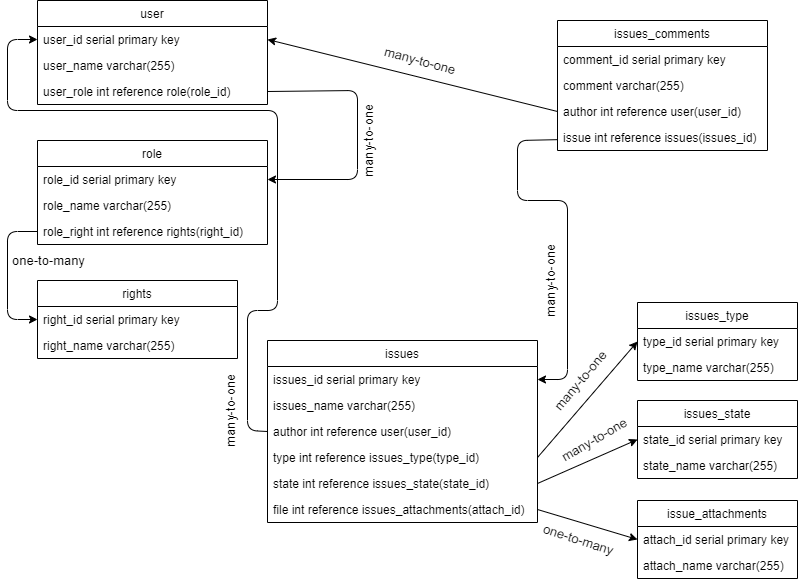

The diagram above was exported from draw.io. Its source (the exported page's mxGraphModel, read from the mxfile embedded in the PNG):
<mxGraphModel dx="1422" dy="794" grid="1" gridSize="10" guides="1" tooltips="1" connect="1" arrows="1" fold="1" page="1" pageScale="1" pageWidth="827" pageHeight="1169" math="0" shadow="0">
  <root>
    <mxCell id="WIyWlLk6GJQsqaUBKTNV-0" />
    <mxCell id="WIyWlLk6GJQsqaUBKTNV-1" parent="WIyWlLk6GJQsqaUBKTNV-0" />
    <mxCell id="dSX6u0hPEzTWCeLx9W1y-0" value="user" style="swimlane;fontStyle=0;childLayout=stackLayout;horizontal=1;startSize=26;fillColor=none;horizontalStack=0;resizeParent=1;resizeParentMax=0;resizeLast=0;collapsible=1;marginBottom=0;" vertex="1" parent="WIyWlLk6GJQsqaUBKTNV-1">
      <mxGeometry x="40" y="20" width="230" height="104" as="geometry" />
    </mxCell>
    <mxCell id="dSX6u0hPEzTWCeLx9W1y-1" value="user_id serial primary key" style="text;strokeColor=none;fillColor=none;align=left;verticalAlign=top;spacingLeft=4;spacingRight=4;overflow=hidden;rotatable=0;points=[[0,0.5],[1,0.5]];portConstraint=eastwest;" vertex="1" parent="dSX6u0hPEzTWCeLx9W1y-0">
      <mxGeometry y="26" width="230" height="26" as="geometry" />
    </mxCell>
    <mxCell id="dSX6u0hPEzTWCeLx9W1y-2" value="user_name varchar(255)" style="text;strokeColor=none;fillColor=none;align=left;verticalAlign=top;spacingLeft=4;spacingRight=4;overflow=hidden;rotatable=0;points=[[0,0.5],[1,0.5]];portConstraint=eastwest;" vertex="1" parent="dSX6u0hPEzTWCeLx9W1y-0">
      <mxGeometry y="52" width="230" height="26" as="geometry" />
    </mxCell>
    <mxCell id="dSX6u0hPEzTWCeLx9W1y-3" value="user_role int reference role(role_id)" style="text;strokeColor=none;fillColor=none;align=left;verticalAlign=top;spacingLeft=4;spacingRight=4;overflow=hidden;rotatable=0;points=[[0,0.5],[1,0.5]];portConstraint=eastwest;" vertex="1" parent="dSX6u0hPEzTWCeLx9W1y-0">
      <mxGeometry y="78" width="230" height="26" as="geometry" />
    </mxCell>
    <mxCell id="dSX6u0hPEzTWCeLx9W1y-4" value="role" style="swimlane;fontStyle=0;childLayout=stackLayout;horizontal=1;startSize=26;fillColor=none;horizontalStack=0;resizeParent=1;resizeParentMax=0;resizeLast=0;collapsible=1;marginBottom=0;" vertex="1" parent="WIyWlLk6GJQsqaUBKTNV-1">
      <mxGeometry x="40" y="160" width="230" height="104" as="geometry" />
    </mxCell>
    <mxCell id="dSX6u0hPEzTWCeLx9W1y-5" value="role_id serial primary key" style="text;strokeColor=none;fillColor=none;align=left;verticalAlign=top;spacingLeft=4;spacingRight=4;overflow=hidden;rotatable=0;points=[[0,0.5],[1,0.5]];portConstraint=eastwest;" vertex="1" parent="dSX6u0hPEzTWCeLx9W1y-4">
      <mxGeometry y="26" width="230" height="26" as="geometry" />
    </mxCell>
    <mxCell id="dSX6u0hPEzTWCeLx9W1y-6" value="role_name varchar(255)" style="text;strokeColor=none;fillColor=none;align=left;verticalAlign=top;spacingLeft=4;spacingRight=4;overflow=hidden;rotatable=0;points=[[0,0.5],[1,0.5]];portConstraint=eastwest;" vertex="1" parent="dSX6u0hPEzTWCeLx9W1y-4">
      <mxGeometry y="52" width="230" height="26" as="geometry" />
    </mxCell>
    <mxCell id="dSX6u0hPEzTWCeLx9W1y-7" value="role_right int reference rights(right_id)" style="text;strokeColor=none;fillColor=none;align=left;verticalAlign=top;spacingLeft=4;spacingRight=4;overflow=hidden;rotatable=0;points=[[0,0.5],[1,0.5]];portConstraint=eastwest;" vertex="1" parent="dSX6u0hPEzTWCeLx9W1y-4">
      <mxGeometry y="78" width="230" height="26" as="geometry" />
    </mxCell>
    <mxCell id="dSX6u0hPEzTWCeLx9W1y-8" value="rights" style="swimlane;fontStyle=0;childLayout=stackLayout;horizontal=1;startSize=26;fillColor=none;horizontalStack=0;resizeParent=1;resizeParentMax=0;resizeLast=0;collapsible=1;marginBottom=0;" vertex="1" parent="WIyWlLk6GJQsqaUBKTNV-1">
      <mxGeometry x="40" y="300" width="200" height="78" as="geometry" />
    </mxCell>
    <mxCell id="dSX6u0hPEzTWCeLx9W1y-9" value="right_id serial primary key" style="text;strokeColor=none;fillColor=none;align=left;verticalAlign=top;spacingLeft=4;spacingRight=4;overflow=hidden;rotatable=0;points=[[0,0.5],[1,0.5]];portConstraint=eastwest;" vertex="1" parent="dSX6u0hPEzTWCeLx9W1y-8">
      <mxGeometry y="26" width="200" height="26" as="geometry" />
    </mxCell>
    <mxCell id="dSX6u0hPEzTWCeLx9W1y-10" value="right_name varchar(255)" style="text;strokeColor=none;fillColor=none;align=left;verticalAlign=top;spacingLeft=4;spacingRight=4;overflow=hidden;rotatable=0;points=[[0,0.5],[1,0.5]];portConstraint=eastwest;" vertex="1" parent="dSX6u0hPEzTWCeLx9W1y-8">
      <mxGeometry y="52" width="200" height="26" as="geometry" />
    </mxCell>
    <mxCell id="dSX6u0hPEzTWCeLx9W1y-12" value="" style="endArrow=classic;html=1;exitX=0;exitY=0.5;exitDx=0;exitDy=0;entryX=0;entryY=0.5;entryDx=0;entryDy=0;" edge="1" parent="WIyWlLk6GJQsqaUBKTNV-1" source="dSX6u0hPEzTWCeLx9W1y-7" target="dSX6u0hPEzTWCeLx9W1y-9">
      <mxGeometry width="50" height="50" relative="1" as="geometry">
        <mxPoint x="390" y="430" as="sourcePoint" />
        <mxPoint x="10" y="340" as="targetPoint" />
        <Array as="points">
          <mxPoint x="10" y="251" />
          <mxPoint x="10" y="339" />
        </Array>
      </mxGeometry>
    </mxCell>
    <mxCell id="dSX6u0hPEzTWCeLx9W1y-13" value="issues" style="swimlane;fontStyle=0;childLayout=stackLayout;horizontal=1;startSize=26;fillColor=none;horizontalStack=0;resizeParent=1;resizeParentMax=0;resizeLast=0;collapsible=1;marginBottom=0;" vertex="1" parent="WIyWlLk6GJQsqaUBKTNV-1">
      <mxGeometry x="270" y="360" width="270" height="182" as="geometry" />
    </mxCell>
    <mxCell id="dSX6u0hPEzTWCeLx9W1y-14" value="issues_id serial primary key" style="text;strokeColor=none;fillColor=none;align=left;verticalAlign=top;spacingLeft=4;spacingRight=4;overflow=hidden;rotatable=0;points=[[0,0.5],[1,0.5]];portConstraint=eastwest;" vertex="1" parent="dSX6u0hPEzTWCeLx9W1y-13">
      <mxGeometry y="26" width="270" height="26" as="geometry" />
    </mxCell>
    <mxCell id="dSX6u0hPEzTWCeLx9W1y-15" value="issues_name varchar(255)" style="text;strokeColor=none;fillColor=none;align=left;verticalAlign=top;spacingLeft=4;spacingRight=4;overflow=hidden;rotatable=0;points=[[0,0.5],[1,0.5]];portConstraint=eastwest;" vertex="1" parent="dSX6u0hPEzTWCeLx9W1y-13">
      <mxGeometry y="52" width="270" height="26" as="geometry" />
    </mxCell>
    <mxCell id="dSX6u0hPEzTWCeLx9W1y-16" value="author int reference user(user_id)" style="text;strokeColor=none;fillColor=none;align=left;verticalAlign=top;spacingLeft=4;spacingRight=4;overflow=hidden;rotatable=0;points=[[0,0.5],[1,0.5]];portConstraint=eastwest;" vertex="1" parent="dSX6u0hPEzTWCeLx9W1y-13">
      <mxGeometry y="78" width="270" height="26" as="geometry" />
    </mxCell>
    <mxCell id="dSX6u0hPEzTWCeLx9W1y-17" value="type int reference issues_type(type_id)" style="text;strokeColor=none;fillColor=none;align=left;verticalAlign=top;spacingLeft=4;spacingRight=4;overflow=hidden;rotatable=0;points=[[0,0.5],[1,0.5]];portConstraint=eastwest;" vertex="1" parent="dSX6u0hPEzTWCeLx9W1y-13">
      <mxGeometry y="104" width="270" height="26" as="geometry" />
    </mxCell>
    <mxCell id="dSX6u0hPEzTWCeLx9W1y-26" value="state int reference issues_state(state_id)" style="text;strokeColor=none;fillColor=none;align=left;verticalAlign=top;spacingLeft=4;spacingRight=4;overflow=hidden;rotatable=0;points=[[0,0.5],[1,0.5]];portConstraint=eastwest;" vertex="1" parent="dSX6u0hPEzTWCeLx9W1y-13">
      <mxGeometry y="130" width="270" height="26" as="geometry" />
    </mxCell>
    <mxCell id="dSX6u0hPEzTWCeLx9W1y-35" value="file int reference issues_attachments(attach_id)" style="text;strokeColor=none;fillColor=none;align=left;verticalAlign=top;spacingLeft=4;spacingRight=4;overflow=hidden;rotatable=0;points=[[0,0.5],[1,0.5]];portConstraint=eastwest;" vertex="1" parent="dSX6u0hPEzTWCeLx9W1y-13">
      <mxGeometry y="156" width="270" height="26" as="geometry" />
    </mxCell>
    <mxCell id="dSX6u0hPEzTWCeLx9W1y-18" value="issues_type" style="swimlane;fontStyle=0;childLayout=stackLayout;horizontal=1;startSize=26;fillColor=none;horizontalStack=0;resizeParent=1;resizeParentMax=0;resizeLast=0;collapsible=1;marginBottom=0;" vertex="1" parent="WIyWlLk6GJQsqaUBKTNV-1">
      <mxGeometry x="640" y="322" width="160" height="78" as="geometry" />
    </mxCell>
    <mxCell id="dSX6u0hPEzTWCeLx9W1y-19" value="type_id serial primary key" style="text;strokeColor=none;fillColor=none;align=left;verticalAlign=top;spacingLeft=4;spacingRight=4;overflow=hidden;rotatable=0;points=[[0,0.5],[1,0.5]];portConstraint=eastwest;" vertex="1" parent="dSX6u0hPEzTWCeLx9W1y-18">
      <mxGeometry y="26" width="160" height="26" as="geometry" />
    </mxCell>
    <mxCell id="dSX6u0hPEzTWCeLx9W1y-20" value="type_name varchar(255)" style="text;strokeColor=none;fillColor=none;align=left;verticalAlign=top;spacingLeft=4;spacingRight=4;overflow=hidden;rotatable=0;points=[[0,0.5],[1,0.5]];portConstraint=eastwest;" vertex="1" parent="dSX6u0hPEzTWCeLx9W1y-18">
      <mxGeometry y="52" width="160" height="26" as="geometry" />
    </mxCell>
    <mxCell id="dSX6u0hPEzTWCeLx9W1y-22" value="issues_state" style="swimlane;fontStyle=0;childLayout=stackLayout;horizontal=1;startSize=26;fillColor=none;horizontalStack=0;resizeParent=1;resizeParentMax=0;resizeLast=0;collapsible=1;marginBottom=0;" vertex="1" parent="WIyWlLk6GJQsqaUBKTNV-1">
      <mxGeometry x="640" y="420" width="160" height="78" as="geometry" />
    </mxCell>
    <mxCell id="dSX6u0hPEzTWCeLx9W1y-23" value="state_id serial primary key" style="text;strokeColor=none;fillColor=none;align=left;verticalAlign=top;spacingLeft=4;spacingRight=4;overflow=hidden;rotatable=0;points=[[0,0.5],[1,0.5]];portConstraint=eastwest;" vertex="1" parent="dSX6u0hPEzTWCeLx9W1y-22">
      <mxGeometry y="26" width="160" height="26" as="geometry" />
    </mxCell>
    <mxCell id="dSX6u0hPEzTWCeLx9W1y-24" value="state_name varchar(255)" style="text;strokeColor=none;fillColor=none;align=left;verticalAlign=top;spacingLeft=4;spacingRight=4;overflow=hidden;rotatable=0;points=[[0,0.5],[1,0.5]];portConstraint=eastwest;" vertex="1" parent="dSX6u0hPEzTWCeLx9W1y-22">
      <mxGeometry y="52" width="160" height="26" as="geometry" />
    </mxCell>
    <mxCell id="dSX6u0hPEzTWCeLx9W1y-27" value="issues_comments" style="swimlane;fontStyle=0;childLayout=stackLayout;horizontal=1;startSize=26;fillColor=none;horizontalStack=0;resizeParent=1;resizeParentMax=0;resizeLast=0;collapsible=1;marginBottom=0;" vertex="1" parent="WIyWlLk6GJQsqaUBKTNV-1">
      <mxGeometry x="560" y="40" width="210" height="130" as="geometry" />
    </mxCell>
    <mxCell id="dSX6u0hPEzTWCeLx9W1y-28" value="comment_id serial primary key" style="text;strokeColor=none;fillColor=none;align=left;verticalAlign=top;spacingLeft=4;spacingRight=4;overflow=hidden;rotatable=0;points=[[0,0.5],[1,0.5]];portConstraint=eastwest;" vertex="1" parent="dSX6u0hPEzTWCeLx9W1y-27">
      <mxGeometry y="26" width="210" height="26" as="geometry" />
    </mxCell>
    <mxCell id="dSX6u0hPEzTWCeLx9W1y-29" value="comment varchar(255)" style="text;strokeColor=none;fillColor=none;align=left;verticalAlign=top;spacingLeft=4;spacingRight=4;overflow=hidden;rotatable=0;points=[[0,0.5],[1,0.5]];portConstraint=eastwest;" vertex="1" parent="dSX6u0hPEzTWCeLx9W1y-27">
      <mxGeometry y="52" width="210" height="26" as="geometry" />
    </mxCell>
    <mxCell id="dSX6u0hPEzTWCeLx9W1y-30" value="author int reference user(user_id)" style="text;strokeColor=none;fillColor=none;align=left;verticalAlign=top;spacingLeft=4;spacingRight=4;overflow=hidden;rotatable=0;points=[[0,0.5],[1,0.5]];portConstraint=eastwest;" vertex="1" parent="dSX6u0hPEzTWCeLx9W1y-27">
      <mxGeometry y="78" width="210" height="26" as="geometry" />
    </mxCell>
    <mxCell id="dSX6u0hPEzTWCeLx9W1y-40" value="issue int reference issues(issues_id)" style="text;strokeColor=none;fillColor=none;align=left;verticalAlign=top;spacingLeft=4;spacingRight=4;overflow=hidden;rotatable=0;points=[[0,0.5],[1,0.5]];portConstraint=eastwest;" vertex="1" parent="dSX6u0hPEzTWCeLx9W1y-27">
      <mxGeometry y="104" width="210" height="26" as="geometry" />
    </mxCell>
    <mxCell id="dSX6u0hPEzTWCeLx9W1y-31" value="issue_attachments" style="swimlane;fontStyle=0;childLayout=stackLayout;horizontal=1;startSize=26;fillColor=none;horizontalStack=0;resizeParent=1;resizeParentMax=0;resizeLast=0;collapsible=1;marginBottom=0;" vertex="1" parent="WIyWlLk6GJQsqaUBKTNV-1">
      <mxGeometry x="640" y="520" width="160" height="78" as="geometry" />
    </mxCell>
    <mxCell id="dSX6u0hPEzTWCeLx9W1y-32" value="attach_id serial primary key" style="text;strokeColor=none;fillColor=none;align=left;verticalAlign=top;spacingLeft=4;spacingRight=4;overflow=hidden;rotatable=0;points=[[0,0.5],[1,0.5]];portConstraint=eastwest;" vertex="1" parent="dSX6u0hPEzTWCeLx9W1y-31">
      <mxGeometry y="26" width="160" height="26" as="geometry" />
    </mxCell>
    <mxCell id="dSX6u0hPEzTWCeLx9W1y-33" value="attach_name varchar(255)" style="text;strokeColor=none;fillColor=none;align=left;verticalAlign=top;spacingLeft=4;spacingRight=4;overflow=hidden;rotatable=0;points=[[0,0.5],[1,0.5]];portConstraint=eastwest;" vertex="1" parent="dSX6u0hPEzTWCeLx9W1y-31">
      <mxGeometry y="52" width="160" height="26" as="geometry" />
    </mxCell>
    <mxCell id="dSX6u0hPEzTWCeLx9W1y-39" value="" style="endArrow=classic;html=1;exitX=1;exitY=0.5;exitDx=0;exitDy=0;entryX=0;entryY=0.5;entryDx=0;entryDy=0;" edge="1" parent="WIyWlLk6GJQsqaUBKTNV-1" source="dSX6u0hPEzTWCeLx9W1y-35" target="dSX6u0hPEzTWCeLx9W1y-32">
      <mxGeometry width="50" height="50" relative="1" as="geometry">
        <mxPoint x="390" y="430" as="sourcePoint" />
        <mxPoint x="610" y="590" as="targetPoint" />
      </mxGeometry>
    </mxCell>
    <mxCell id="dSX6u0hPEzTWCeLx9W1y-38" value="" style="endArrow=classic;html=1;entryX=0;entryY=0.5;entryDx=0;entryDy=0;exitX=1;exitY=0.5;exitDx=0;exitDy=0;" edge="1" parent="WIyWlLk6GJQsqaUBKTNV-1" source="dSX6u0hPEzTWCeLx9W1y-26" target="dSX6u0hPEzTWCeLx9W1y-23">
      <mxGeometry width="50" height="50" relative="1" as="geometry">
        <mxPoint x="440" y="380" as="sourcePoint" />
        <mxPoint x="390" y="430" as="targetPoint" />
      </mxGeometry>
    </mxCell>
    <mxCell id="dSX6u0hPEzTWCeLx9W1y-37" value="" style="endArrow=classic;html=1;exitX=1;exitY=0.5;exitDx=0;exitDy=0;entryX=0;entryY=0.5;entryDx=0;entryDy=0;" edge="1" parent="WIyWlLk6GJQsqaUBKTNV-1" source="dSX6u0hPEzTWCeLx9W1y-17" target="dSX6u0hPEzTWCeLx9W1y-19">
      <mxGeometry width="50" height="50" relative="1" as="geometry">
        <mxPoint x="510" y="500" as="sourcePoint" />
        <mxPoint x="390" y="430" as="targetPoint" />
      </mxGeometry>
    </mxCell>
    <mxCell id="dSX6u0hPEzTWCeLx9W1y-41" value="" style="endArrow=classic;html=1;entryX=1;entryY=0.5;entryDx=0;entryDy=0;exitX=0;exitY=0.5;exitDx=0;exitDy=0;" edge="1" parent="WIyWlLk6GJQsqaUBKTNV-1" source="dSX6u0hPEzTWCeLx9W1y-30" target="dSX6u0hPEzTWCeLx9W1y-1">
      <mxGeometry width="50" height="50" relative="1" as="geometry">
        <mxPoint x="400" y="234" as="sourcePoint" />
        <mxPoint x="450" y="184" as="targetPoint" />
        <Array as="points" />
      </mxGeometry>
    </mxCell>
    <mxCell id="dSX6u0hPEzTWCeLx9W1y-43" value="" style="endArrow=classic;html=1;entryX=0;entryY=0.5;entryDx=0;entryDy=0;exitX=0;exitY=0.5;exitDx=0;exitDy=0;" edge="1" parent="WIyWlLk6GJQsqaUBKTNV-1" source="dSX6u0hPEzTWCeLx9W1y-16" target="dSX6u0hPEzTWCeLx9W1y-1">
      <mxGeometry width="50" height="50" relative="1" as="geometry">
        <mxPoint x="250" y="450" as="sourcePoint" />
        <mxPoint x="10" y="50" as="targetPoint" />
        <Array as="points">
          <mxPoint x="250" y="450" />
          <mxPoint x="250" y="330" />
          <mxPoint x="280" y="330" />
          <mxPoint x="280" y="130" />
          <mxPoint x="10" y="130" />
          <mxPoint x="10" y="59" />
        </Array>
      </mxGeometry>
    </mxCell>
    <mxCell id="dSX6u0hPEzTWCeLx9W1y-44" value="" style="endArrow=classic;html=1;entryX=1;entryY=0.5;entryDx=0;entryDy=0;" edge="1" parent="WIyWlLk6GJQsqaUBKTNV-1" source="dSX6u0hPEzTWCeLx9W1y-40" target="dSX6u0hPEzTWCeLx9W1y-14">
      <mxGeometry width="50" height="50" relative="1" as="geometry">
        <mxPoint x="520" y="160" as="sourcePoint" />
        <mxPoint x="440" y="380" as="targetPoint" />
        <Array as="points">
          <mxPoint x="520" y="160" />
          <mxPoint x="520" y="220" />
          <mxPoint x="570" y="220" />
          <mxPoint x="570" y="399" />
        </Array>
      </mxGeometry>
    </mxCell>
    <mxCell id="dSX6u0hPEzTWCeLx9W1y-47" value="" style="endArrow=classic;html=1;entryX=1;entryY=0.5;entryDx=0;entryDy=0;exitX=1;exitY=0.5;exitDx=0;exitDy=0;" edge="1" parent="WIyWlLk6GJQsqaUBKTNV-1" source="dSX6u0hPEzTWCeLx9W1y-3" target="dSX6u0hPEzTWCeLx9W1y-5">
      <mxGeometry width="50" height="50" relative="1" as="geometry">
        <mxPoint x="360" y="110" as="sourcePoint" />
        <mxPoint x="410" y="190" as="targetPoint" />
        <Array as="points">
          <mxPoint x="360" y="110" />
          <mxPoint x="360" y="199" />
        </Array>
      </mxGeometry>
    </mxCell>
    <mxCell id="dSX6u0hPEzTWCeLx9W1y-48" value="&lt;span style=&quot;font-family: &amp;#34;arial&amp;#34; , &amp;#34;helvetica&amp;#34; , &amp;#34;clean&amp;#34; , sans-serif ; font-size: 13px ; text-align: left ; background-color: rgb(255 , 255 , 255)&quot;&gt;many-to-one&lt;/span&gt;" style="text;html=1;strokeColor=none;fillColor=none;align=center;verticalAlign=middle;whiteSpace=wrap;rounded=0;rotation=-50;" vertex="1" parent="WIyWlLk6GJQsqaUBKTNV-1">
      <mxGeometry x="540" y="390" width="86" height="20" as="geometry" />
    </mxCell>
    <mxCell id="dSX6u0hPEzTWCeLx9W1y-49" value="&lt;span style=&quot;font-family: &amp;#34;arial&amp;#34; , &amp;#34;helvetica&amp;#34; , &amp;#34;clean&amp;#34; , sans-serif ; font-size: 13px ; text-align: left ; background-color: rgb(255 , 255 , 255)&quot;&gt;many-to-one&lt;/span&gt;" style="text;html=1;strokeColor=none;fillColor=none;align=center;verticalAlign=middle;whiteSpace=wrap;rounded=0;rotation=-30;" vertex="1" parent="WIyWlLk6GJQsqaUBKTNV-1">
      <mxGeometry x="554" y="449" width="86" height="20" as="geometry" />
    </mxCell>
    <mxCell id="dSX6u0hPEzTWCeLx9W1y-50" value="&lt;span style=&quot;font-family: &amp;#34;arial&amp;#34; , &amp;#34;helvetica&amp;#34; , &amp;#34;clean&amp;#34; , sans-serif ; font-size: 13px ; text-align: left ; background-color: rgb(255 , 255 , 255)&quot;&gt;one-to-many&lt;/span&gt;" style="text;html=1;strokeColor=none;fillColor=none;align=center;verticalAlign=middle;whiteSpace=wrap;rounded=0;rotation=18;" vertex="1" parent="WIyWlLk6GJQsqaUBKTNV-1">
      <mxGeometry x="540" y="549" width="82.5" height="20" as="geometry" />
    </mxCell>
    <mxCell id="dSX6u0hPEzTWCeLx9W1y-52" value="&lt;span style=&quot;font-family: &amp;#34;arial&amp;#34; , &amp;#34;helvetica&amp;#34; , &amp;#34;clean&amp;#34; , sans-serif ; font-size: 13px ; text-align: left ; background-color: rgb(255 , 255 , 255)&quot;&gt;many-to-one&lt;/span&gt;" style="text;html=1;strokeColor=none;fillColor=none;align=center;verticalAlign=middle;whiteSpace=wrap;rounded=0;rotation=-90;" vertex="1" parent="WIyWlLk6GJQsqaUBKTNV-1">
      <mxGeometry x="510.00031164771093" y="289.9977871509814" width="86" height="20" as="geometry" />
    </mxCell>
    <mxCell id="dSX6u0hPEzTWCeLx9W1y-53" value="&lt;span style=&quot;font-family: &amp;#34;arial&amp;#34; , &amp;#34;helvetica&amp;#34; , &amp;#34;clean&amp;#34; , sans-serif ; font-size: 13px ; text-align: left ; background-color: rgb(255 , 255 , 255)&quot;&gt;many-to-one&lt;/span&gt;" style="text;html=1;strokeColor=none;fillColor=none;align=center;verticalAlign=middle;whiteSpace=wrap;rounded=0;rotation=-90;" vertex="1" parent="WIyWlLk6GJQsqaUBKTNV-1">
      <mxGeometry x="190" y="420" width="86" height="20" as="geometry" />
    </mxCell>
    <mxCell id="dSX6u0hPEzTWCeLx9W1y-55" value="&lt;span style=&quot;font-family: &amp;#34;arial&amp;#34; , &amp;#34;helvetica&amp;#34; , &amp;#34;clean&amp;#34; , sans-serif ; font-size: 13px ; text-align: left ; background-color: rgb(255 , 255 , 255)&quot;&gt;many-to-one&lt;/span&gt;" style="text;html=1;strokeColor=none;fillColor=none;align=center;verticalAlign=middle;whiteSpace=wrap;rounded=0;rotation=-90;" vertex="1" parent="WIyWlLk6GJQsqaUBKTNV-1">
      <mxGeometry x="328" y="150" width="86" height="20" as="geometry" />
    </mxCell>
    <mxCell id="dSX6u0hPEzTWCeLx9W1y-56" value="&lt;span style=&quot;font-family: &amp;#34;arial&amp;#34; , &amp;#34;helvetica&amp;#34; , &amp;#34;clean&amp;#34; , sans-serif ; font-size: 13px ; text-align: left ; background-color: rgb(255 , 255 , 255)&quot;&gt;many-to-one&lt;/span&gt;" style="text;html=1;strokeColor=none;fillColor=none;align=center;verticalAlign=middle;whiteSpace=wrap;rounded=0;rotation=15;" vertex="1" parent="WIyWlLk6GJQsqaUBKTNV-1">
      <mxGeometry x="380" y="70" width="86" height="20" as="geometry" />
    </mxCell>
    <mxCell id="dSX6u0hPEzTWCeLx9W1y-58" value="&lt;span style=&quot;font-family: &amp;#34;arial&amp;#34; , &amp;#34;helvetica&amp;#34; , &amp;#34;clean&amp;#34; , sans-serif ; font-size: 13px ; text-align: left ; background-color: rgb(255 , 255 , 255)&quot;&gt;one-to-many&lt;/span&gt;" style="text;html=1;strokeColor=none;fillColor=none;align=center;verticalAlign=middle;whiteSpace=wrap;rounded=0;rotation=0;" vertex="1" parent="WIyWlLk6GJQsqaUBKTNV-1">
      <mxGeometry x="10.001251240924546" y="269.9975161809182" width="82.5" height="20" as="geometry" />
    </mxCell>
  </root>
</mxGraphModel>